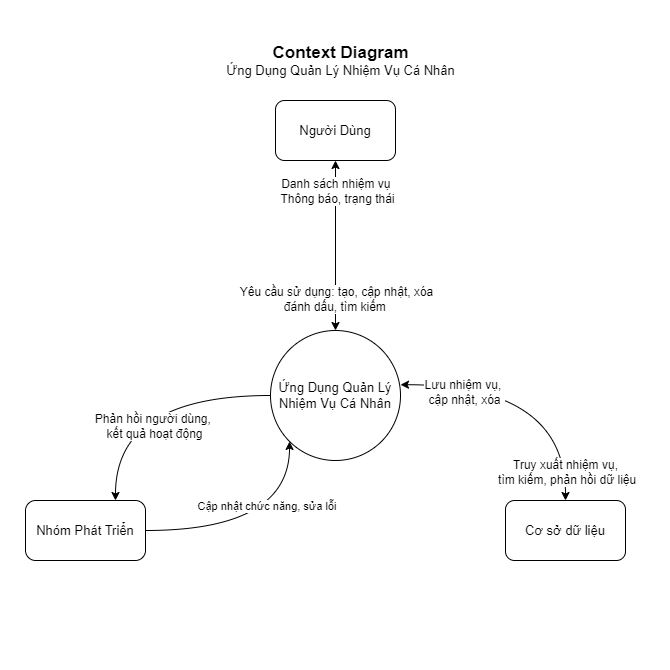

The diagram above was exported from draw.io. Its source (the exported page's mxGraphModel, read from the mxfile embedded in the PNG):
<mxGraphModel dx="1434" dy="1936" grid="1" gridSize="10" guides="1" tooltips="1" connect="1" arrows="1" fold="1" page="1" pageScale="1" pageWidth="850" pageHeight="1100" math="0" shadow="0">
  <root>
    <mxCell id="0" />
    <mxCell id="1" parent="0" />
    <mxCell id="p84VGi9Z4nSiJykXGumu-1" value="" style="whiteSpace=wrap;html=1;aspect=fixed;strokeColor=none;" vertex="1" parent="1">
      <mxGeometry x="85" y="-80" width="670" height="670" as="geometry" />
    </mxCell>
    <mxCell id="QFePPP8cCuwTz4E6Ln0Y-1" value="&lt;div&gt;&lt;span style=&quot;background-color: initial;&quot;&gt;&lt;font style=&quot;font-size: 13px;&quot;&gt;Ứng Dụng Quản Lý Nhiệm Vụ Cá Nhân&lt;/font&gt;&lt;/span&gt;&lt;br&gt;&lt;/div&gt;" style="ellipse;whiteSpace=wrap;html=1;aspect=fixed;" parent="1" vertex="1">
      <mxGeometry x="355" y="250" width="130" height="130" as="geometry" />
    </mxCell>
    <mxCell id="837ipNI4vHDxyn7Hscit-1" value="&lt;font style=&quot;font-size: 13px;&quot;&gt;Người Dùng&lt;/font&gt;" style="rounded=1;whiteSpace=wrap;html=1;" parent="1" vertex="1">
      <mxGeometry x="360" y="20" width="120" height="60" as="geometry" />
    </mxCell>
    <mxCell id="837ipNI4vHDxyn7Hscit-2" value="&lt;font style=&quot;font-size: 13px;&quot;&gt;Nhóm Phát Triển&lt;/font&gt;" style="rounded=1;whiteSpace=wrap;html=1;arcSize=17;" parent="1" vertex="1">
      <mxGeometry x="110" y="420" width="120" height="60" as="geometry" />
    </mxCell>
    <mxCell id="837ipNI4vHDxyn7Hscit-5" value="&lt;font style=&quot;font-size: 13px;&quot;&gt;Cơ sở dữ liệu&lt;/font&gt;" style="rounded=1;whiteSpace=wrap;html=1;" parent="1" vertex="1">
      <mxGeometry x="590" y="420" width="120" height="60" as="geometry" />
    </mxCell>
    <mxCell id="V728Aya2-GOeLyb4achN-6" value="" style="endArrow=classic;html=1;rounded=0;entryX=0;entryY=1;entryDx=0;entryDy=0;edgeStyle=orthogonalEdgeStyle;curved=1;exitX=1;exitY=0.5;exitDx=0;exitDy=0;" parent="1" source="837ipNI4vHDxyn7Hscit-2" target="QFePPP8cCuwTz4E6Ln0Y-1" edge="1">
      <mxGeometry relative="1" as="geometry">
        <mxPoint x="240" y="510" as="sourcePoint" />
        <mxPoint x="340" y="509.5" as="targetPoint" />
      </mxGeometry>
    </mxCell>
    <mxCell id="V728Aya2-GOeLyb4achN-7" value="Cập nhật chức năng, sửa lỗi&amp;nbsp;" style="edgeLabel;resizable=0;html=1;;align=center;verticalAlign=middle;fontSize=11;labelBackgroundColor=default;fontColor=default;spacingTop=0;spacing=2;fontFamily=Helvetica;rotation=0;" parent="V728Aya2-GOeLyb4achN-6" connectable="0" vertex="1">
      <mxGeometry relative="1" as="geometry">
        <mxPoint x="5" y="-25" as="offset" />
      </mxGeometry>
    </mxCell>
    <mxCell id="V728Aya2-GOeLyb4achN-15" value="" style="endArrow=classic;html=1;rounded=0;entryX=0.75;entryY=0;entryDx=0;entryDy=0;edgeStyle=orthogonalEdgeStyle;curved=1;exitX=0;exitY=0.5;exitDx=0;exitDy=0;" parent="1" source="QFePPP8cCuwTz4E6Ln0Y-1" target="837ipNI4vHDxyn7Hscit-2" edge="1">
      <mxGeometry relative="1" as="geometry">
        <mxPoint x="360" y="326" as="sourcePoint" />
        <mxPoint x="330" y="430" as="targetPoint" />
      </mxGeometry>
    </mxCell>
    <mxCell id="V728Aya2-GOeLyb4achN-16" value="&lt;font style=&quot;font-size: 12px;&quot;&gt;Phản hồi người dùng,&amp;nbsp;&lt;/font&gt;&lt;div style=&quot;font-size: 12px;&quot;&gt;&lt;font style=&quot;font-size: 12px;&quot;&gt;kết quả hoạt động&lt;/font&gt;&lt;/div&gt;" style="edgeLabel;resizable=0;html=1;;align=center;verticalAlign=middle;" parent="V728Aya2-GOeLyb4achN-15" connectable="0" vertex="1">
      <mxGeometry relative="1" as="geometry">
        <mxPoint x="13" y="30" as="offset" />
      </mxGeometry>
    </mxCell>
    <mxCell id="V728Aya2-GOeLyb4achN-27" value="" style="endArrow=classic;startArrow=classic;html=1;rounded=0;entryX=0.5;entryY=1;entryDx=0;entryDy=0;exitX=0.5;exitY=0;exitDx=0;exitDy=0;" parent="1" source="QFePPP8cCuwTz4E6Ln0Y-1" target="837ipNI4vHDxyn7Hscit-1" edge="1">
      <mxGeometry width="50" height="50" relative="1" as="geometry">
        <mxPoint x="420" y="210" as="sourcePoint" />
        <mxPoint x="470" y="160" as="targetPoint" />
      </mxGeometry>
    </mxCell>
    <mxCell id="V728Aya2-GOeLyb4achN-31" value="&lt;font style=&quot;font-size: 12px;&quot;&gt;Yêu cầu sử dụng: tạo, cập nhật, xóa&lt;/font&gt;&lt;div style=&quot;font-size: 12px;&quot;&gt;&lt;font style=&quot;font-size: 12px;&quot;&gt;đánh dấu, tìm kiếm&amp;nbsp;&lt;/font&gt;&lt;/div&gt;" style="edgeLabel;html=1;align=center;verticalAlign=middle;resizable=0;points=[];" parent="V728Aya2-GOeLyb4achN-27" vertex="1" connectable="0">
      <mxGeometry x="-0.6219" relative="1" as="geometry">
        <mxPoint as="offset" />
      </mxGeometry>
    </mxCell>
    <mxCell id="V728Aya2-GOeLyb4achN-45" value="&lt;font style=&quot;font-size: 12px;&quot;&gt;Danh sách nhiệm vụ&amp;nbsp;&lt;/font&gt;&lt;div style=&quot;font-size: 12px;&quot;&gt;&lt;font style=&quot;font-size: 12px;&quot;&gt;Thông báo, trạng thái&lt;/font&gt;&lt;/div&gt;" style="edgeLabel;html=1;align=center;verticalAlign=middle;resizable=0;points=[];" parent="V728Aya2-GOeLyb4achN-27" vertex="1" connectable="0">
      <mxGeometry x="0.65" y="-1" relative="1" as="geometry">
        <mxPoint as="offset" />
      </mxGeometry>
    </mxCell>
    <mxCell id="V728Aya2-GOeLyb4achN-37" value="" style="endArrow=classic;startArrow=classic;html=1;rounded=0;entryX=1;entryY=0.417;entryDx=0;entryDy=0;entryPerimeter=0;exitX=0.5;exitY=0;exitDx=0;exitDy=0;edgeStyle=orthogonalEdgeStyle;curved=1;" parent="1" source="837ipNI4vHDxyn7Hscit-5" target="QFePPP8cCuwTz4E6Ln0Y-1" edge="1">
      <mxGeometry width="50" height="50" relative="1" as="geometry">
        <mxPoint x="690" y="480" as="sourcePoint" />
        <mxPoint x="740" y="430" as="targetPoint" />
      </mxGeometry>
    </mxCell>
    <mxCell id="V728Aya2-GOeLyb4achN-39" value="&lt;font style=&quot;font-size: 12px;&quot;&gt;Lưu nhiệm vụ,&amp;nbsp;&lt;/font&gt;&lt;div style=&quot;font-size: 12px;&quot;&gt;&lt;font style=&quot;font-size: 12px;&quot;&gt;cập nhật, xóa&lt;/font&gt;&lt;/div&gt;" style="edgeLabel;html=1;align=center;verticalAlign=middle;resizable=0;points=[];" parent="V728Aya2-GOeLyb4achN-37" vertex="1" connectable="0">
      <mxGeometry x="0.5462" y="7" relative="1" as="geometry">
        <mxPoint as="offset" />
      </mxGeometry>
    </mxCell>
    <mxCell id="V728Aya2-GOeLyb4achN-40" value="&lt;font style=&quot;font-size: 12px;&quot;&gt;Truy xuất nhiệm vụ,&lt;/font&gt;&lt;div style=&quot;font-size: 12px;&quot;&gt;&lt;font style=&quot;font-size: 12px;&quot;&gt;&amp;nbsp;tìm kiếm, phản hồi dữ liệu&lt;/font&gt;&lt;/div&gt;" style="edgeLabel;html=1;align=center;verticalAlign=middle;resizable=0;points=[];" parent="V728Aya2-GOeLyb4achN-37" vertex="1" connectable="0">
      <mxGeometry x="-0.6323" y="1" relative="1" as="geometry">
        <mxPoint y="23" as="offset" />
      </mxGeometry>
    </mxCell>
    <mxCell id="V728Aya2-GOeLyb4achN-49" value="&lt;b style=&quot;font-size: 17px;&quot;&gt;&lt;font style=&quot;font-size: 17px;&quot;&gt;Context Diagram&lt;/font&gt;&lt;/b&gt;&lt;div style=&quot;&quot;&gt;&lt;font style=&quot;font-size: 13px;&quot;&gt;Ứng Dụng Quản Lý Nhiệm Vụ Cá Nhân&lt;/font&gt;&lt;/div&gt;" style="text;html=1;align=center;verticalAlign=middle;whiteSpace=wrap;rounded=0;" parent="1" vertex="1">
      <mxGeometry x="274" y="-50" width="302.5" height="60" as="geometry" />
    </mxCell>
  </root>
</mxGraphModel>